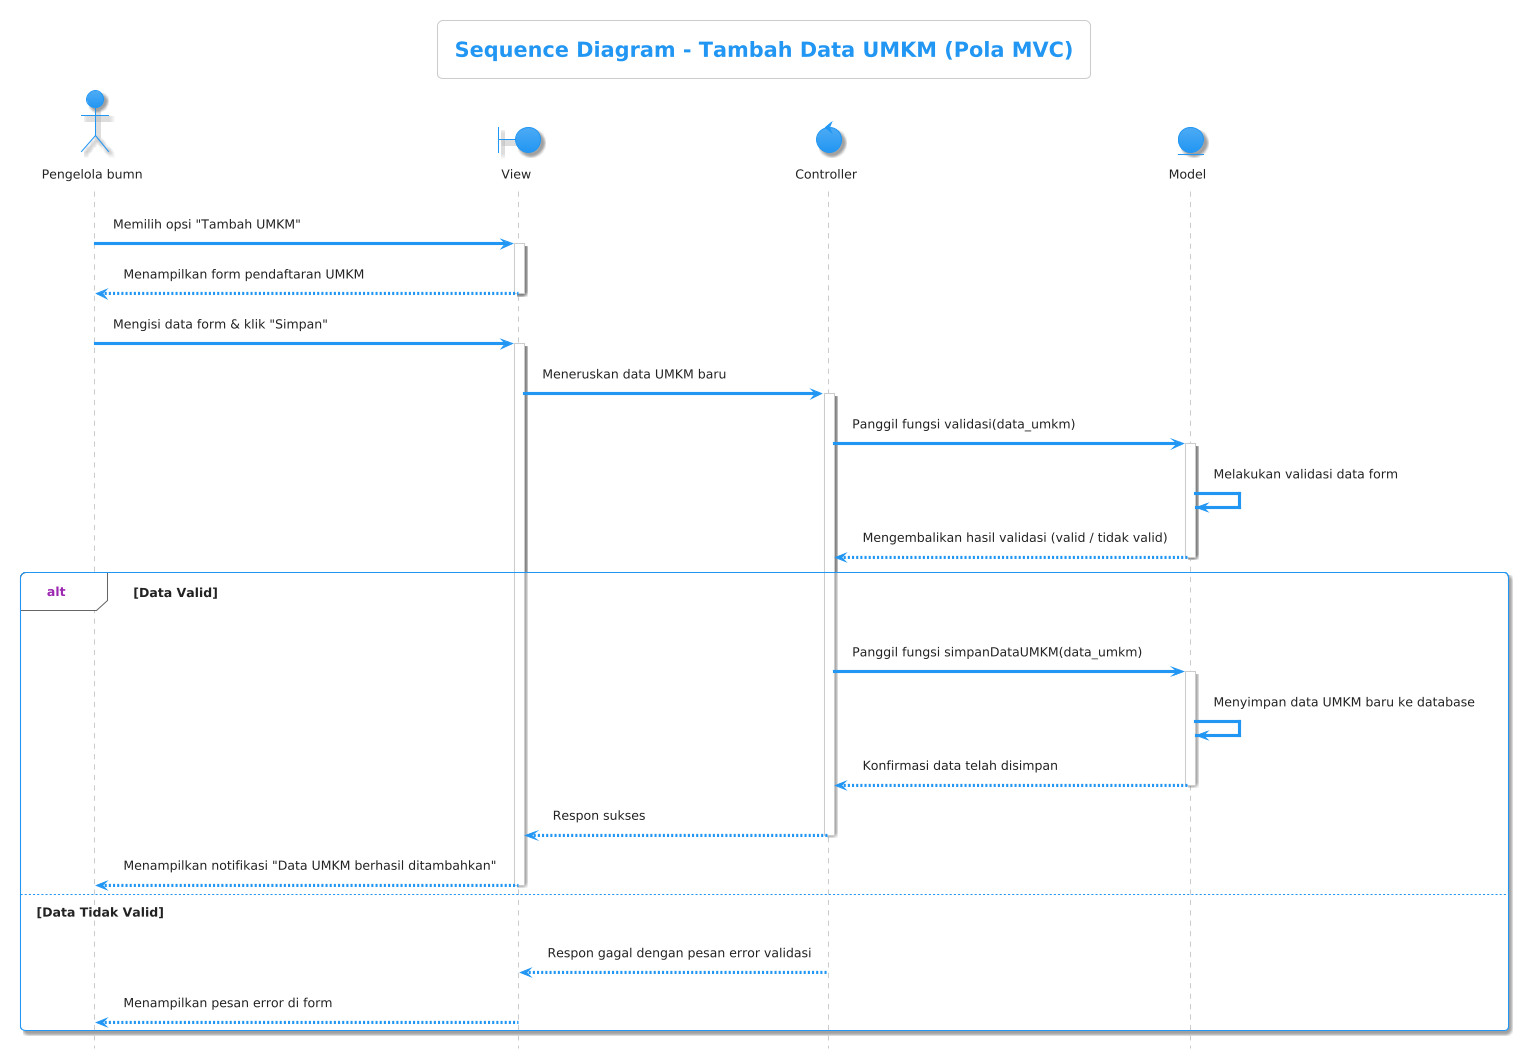

The diagram above was rendered by PlantUML. Its source (embedded in the PNG):
@startuml
!theme materia

title Sequence Diagram - Tambah Data UMKM (Pola MVC)
hide footbox

actor "Pengelola bumn" as Pengguna
boundary "View" as View
control "Controller" as Controller
entity "Model" as Model

Pengguna -> View: Memilih opsi "Tambah UMKM"
activate View
View --> Pengguna: Menampilkan form pendaftaran UMKM
deactivate View

Pengguna -> View: Mengisi data form & klik "Simpan"
activate View

View -> Controller: Meneruskan data UMKM baru
activate Controller

Controller -> Model: Panggil fungsi validasi(data_umkm)
activate Model
Model -> Model: Melakukan validasi data form
Model --> Controller: Mengembalikan hasil validasi (valid / tidak valid)
deactivate Model

alt Data Valid
    Controller -> Model: Panggil fungsi simpanDataUMKM(data_umkm)
    activate Model
    Model -> Model: Menyimpan data UMKM baru ke database
    Model --> Controller: Konfirmasi data telah disimpan
    deactivate Model
    
    Controller --> View: Respon sukses
    deactivate Controller
    
    View --> Pengguna: Menampilkan notifikasi "Data UMKM berhasil ditambahkan"
    deactivate View
else Data Tidak Valid
    Controller --> View: Respon gagal dengan pesan error validasi
    deactivate Controller
    
    View --> Pengguna: Menampilkan pesan error di form
    deactivate View
end
@enduml